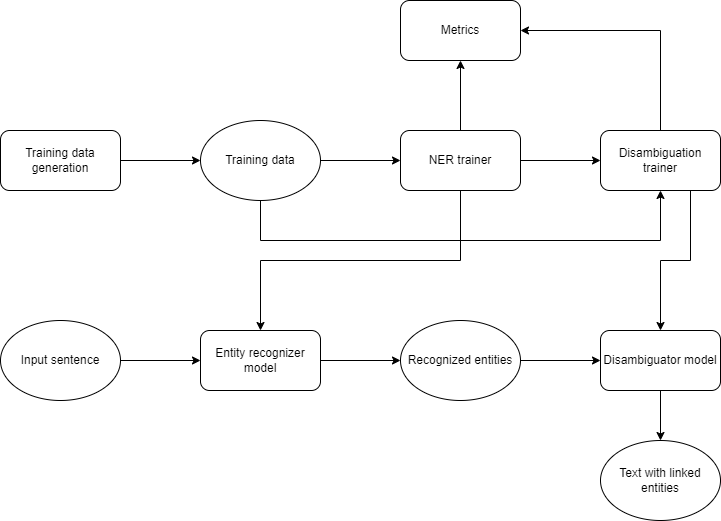

The diagram above was exported from draw.io. Its source (the exported page's mxGraphModel, read from the mxfile embedded in the PNG):
<mxGraphModel dx="882" dy="596" grid="1" gridSize="10" guides="1" tooltips="1" connect="1" arrows="1" fold="1" page="1" pageScale="1" pageWidth="850" pageHeight="1100" math="0" shadow="0">
  <root>
    <mxCell id="0" />
    <mxCell id="1" parent="0" />
    <mxCell id="5GFA6TsRYwuuwH2ggQvM-5" style="edgeStyle=orthogonalEdgeStyle;rounded=0;orthogonalLoop=1;jettySize=auto;html=1;exitX=1;exitY=0.5;exitDx=0;exitDy=0;entryX=0;entryY=0.5;entryDx=0;entryDy=0;" edge="1" parent="1" source="5GFA6TsRYwuuwH2ggQvM-1" target="5GFA6TsRYwuuwH2ggQvM-2">
      <mxGeometry relative="1" as="geometry" />
    </mxCell>
    <mxCell id="5GFA6TsRYwuuwH2ggQvM-1" value="Training data generation" style="rounded=1;whiteSpace=wrap;html=1;" vertex="1" parent="1">
      <mxGeometry x="80" y="210" width="120" height="60" as="geometry" />
    </mxCell>
    <mxCell id="5GFA6TsRYwuuwH2ggQvM-6" style="edgeStyle=orthogonalEdgeStyle;rounded=0;orthogonalLoop=1;jettySize=auto;html=1;exitX=1;exitY=0.5;exitDx=0;exitDy=0;entryX=0;entryY=0.5;entryDx=0;entryDy=0;" edge="1" parent="1" source="5GFA6TsRYwuuwH2ggQvM-2" target="5GFA6TsRYwuuwH2ggQvM-3">
      <mxGeometry relative="1" as="geometry" />
    </mxCell>
    <mxCell id="5GFA6TsRYwuuwH2ggQvM-10" style="edgeStyle=orthogonalEdgeStyle;rounded=0;orthogonalLoop=1;jettySize=auto;html=1;exitX=0.5;exitY=1;exitDx=0;exitDy=0;entryX=0.5;entryY=1;entryDx=0;entryDy=0;" edge="1" parent="1" source="5GFA6TsRYwuuwH2ggQvM-2" target="5GFA6TsRYwuuwH2ggQvM-4">
      <mxGeometry relative="1" as="geometry">
        <Array as="points">
          <mxPoint x="340" y="320" />
          <mxPoint x="740" y="320" />
        </Array>
      </mxGeometry>
    </mxCell>
    <mxCell id="5GFA6TsRYwuuwH2ggQvM-2" value="Training data" style="ellipse;whiteSpace=wrap;html=1;" vertex="1" parent="1">
      <mxGeometry x="280" y="200" width="120" height="80" as="geometry" />
    </mxCell>
    <mxCell id="5GFA6TsRYwuuwH2ggQvM-7" style="edgeStyle=orthogonalEdgeStyle;rounded=0;orthogonalLoop=1;jettySize=auto;html=1;exitX=1;exitY=0.5;exitDx=0;exitDy=0;" edge="1" parent="1" source="5GFA6TsRYwuuwH2ggQvM-3" target="5GFA6TsRYwuuwH2ggQvM-4">
      <mxGeometry relative="1" as="geometry" />
    </mxCell>
    <mxCell id="5GFA6TsRYwuuwH2ggQvM-12" style="edgeStyle=orthogonalEdgeStyle;rounded=0;orthogonalLoop=1;jettySize=auto;html=1;exitX=0.5;exitY=0;exitDx=0;exitDy=0;entryX=0.5;entryY=1;entryDx=0;entryDy=0;" edge="1" parent="1" source="5GFA6TsRYwuuwH2ggQvM-3" target="5GFA6TsRYwuuwH2ggQvM-11">
      <mxGeometry relative="1" as="geometry" />
    </mxCell>
    <mxCell id="5GFA6TsRYwuuwH2ggQvM-20" style="edgeStyle=orthogonalEdgeStyle;rounded=0;orthogonalLoop=1;jettySize=auto;html=1;exitX=0.5;exitY=1;exitDx=0;exitDy=0;entryX=0.5;entryY=0;entryDx=0;entryDy=0;" edge="1" parent="1" source="5GFA6TsRYwuuwH2ggQvM-3" target="5GFA6TsRYwuuwH2ggQvM-14">
      <mxGeometry relative="1" as="geometry" />
    </mxCell>
    <mxCell id="5GFA6TsRYwuuwH2ggQvM-3" value="NER trainer" style="rounded=1;whiteSpace=wrap;html=1;" vertex="1" parent="1">
      <mxGeometry x="480" y="210" width="120" height="60" as="geometry" />
    </mxCell>
    <mxCell id="5GFA6TsRYwuuwH2ggQvM-13" style="edgeStyle=orthogonalEdgeStyle;rounded=0;orthogonalLoop=1;jettySize=auto;html=1;exitX=0.5;exitY=0;exitDx=0;exitDy=0;entryX=1;entryY=0.5;entryDx=0;entryDy=0;" edge="1" parent="1" source="5GFA6TsRYwuuwH2ggQvM-4" target="5GFA6TsRYwuuwH2ggQvM-11">
      <mxGeometry relative="1" as="geometry" />
    </mxCell>
    <mxCell id="5GFA6TsRYwuuwH2ggQvM-17" style="edgeStyle=orthogonalEdgeStyle;rounded=0;orthogonalLoop=1;jettySize=auto;html=1;exitX=0.75;exitY=1;exitDx=0;exitDy=0;entryX=0.5;entryY=0;entryDx=0;entryDy=0;" edge="1" parent="1" source="5GFA6TsRYwuuwH2ggQvM-4" target="5GFA6TsRYwuuwH2ggQvM-16">
      <mxGeometry relative="1" as="geometry" />
    </mxCell>
    <mxCell id="5GFA6TsRYwuuwH2ggQvM-4" value="Disambiguation trainer" style="rounded=1;whiteSpace=wrap;html=1;" vertex="1" parent="1">
      <mxGeometry x="680" y="210" width="120" height="60" as="geometry" />
    </mxCell>
    <mxCell id="5GFA6TsRYwuuwH2ggQvM-11" value="Metrics" style="rounded=1;whiteSpace=wrap;html=1;" vertex="1" parent="1">
      <mxGeometry x="480" y="80" width="120" height="60" as="geometry" />
    </mxCell>
    <mxCell id="5GFA6TsRYwuuwH2ggQvM-18" style="edgeStyle=orthogonalEdgeStyle;rounded=0;orthogonalLoop=1;jettySize=auto;html=1;exitX=1;exitY=0.5;exitDx=0;exitDy=0;" edge="1" parent="1" source="5GFA6TsRYwuuwH2ggQvM-14" target="5GFA6TsRYwuuwH2ggQvM-15">
      <mxGeometry relative="1" as="geometry" />
    </mxCell>
    <mxCell id="5GFA6TsRYwuuwH2ggQvM-14" value="Entity recognizer model" style="rounded=1;whiteSpace=wrap;html=1;" vertex="1" parent="1">
      <mxGeometry x="280" y="410" width="120" height="60" as="geometry" />
    </mxCell>
    <mxCell id="5GFA6TsRYwuuwH2ggQvM-19" style="edgeStyle=orthogonalEdgeStyle;rounded=0;orthogonalLoop=1;jettySize=auto;html=1;exitX=1;exitY=0.5;exitDx=0;exitDy=0;entryX=0;entryY=0.5;entryDx=0;entryDy=0;" edge="1" parent="1" source="5GFA6TsRYwuuwH2ggQvM-15" target="5GFA6TsRYwuuwH2ggQvM-16">
      <mxGeometry relative="1" as="geometry" />
    </mxCell>
    <mxCell id="5GFA6TsRYwuuwH2ggQvM-15" value="Recognized entities" style="ellipse;whiteSpace=wrap;html=1;" vertex="1" parent="1">
      <mxGeometry x="480" y="400" width="120" height="80" as="geometry" />
    </mxCell>
    <mxCell id="5GFA6TsRYwuuwH2ggQvM-22" style="edgeStyle=orthogonalEdgeStyle;rounded=0;orthogonalLoop=1;jettySize=auto;html=1;exitX=0.5;exitY=1;exitDx=0;exitDy=0;" edge="1" parent="1" source="5GFA6TsRYwuuwH2ggQvM-16" target="5GFA6TsRYwuuwH2ggQvM-21">
      <mxGeometry relative="1" as="geometry" />
    </mxCell>
    <mxCell id="5GFA6TsRYwuuwH2ggQvM-16" value="Disambiguator model" style="rounded=1;whiteSpace=wrap;html=1;" vertex="1" parent="1">
      <mxGeometry x="680" y="410" width="120" height="60" as="geometry" />
    </mxCell>
    <mxCell id="5GFA6TsRYwuuwH2ggQvM-21" value="Text with linked entities" style="ellipse;whiteSpace=wrap;html=1;" vertex="1" parent="1">
      <mxGeometry x="680" y="520" width="120" height="80" as="geometry" />
    </mxCell>
    <mxCell id="5GFA6TsRYwuuwH2ggQvM-24" style="edgeStyle=orthogonalEdgeStyle;rounded=0;orthogonalLoop=1;jettySize=auto;html=1;exitX=1;exitY=0.5;exitDx=0;exitDy=0;entryX=0;entryY=0.5;entryDx=0;entryDy=0;" edge="1" parent="1" source="5GFA6TsRYwuuwH2ggQvM-23" target="5GFA6TsRYwuuwH2ggQvM-14">
      <mxGeometry relative="1" as="geometry" />
    </mxCell>
    <mxCell id="5GFA6TsRYwuuwH2ggQvM-23" value="Input sentence" style="ellipse;whiteSpace=wrap;html=1;" vertex="1" parent="1">
      <mxGeometry x="80" y="400" width="120" height="80" as="geometry" />
    </mxCell>
  </root>
</mxGraphModel>